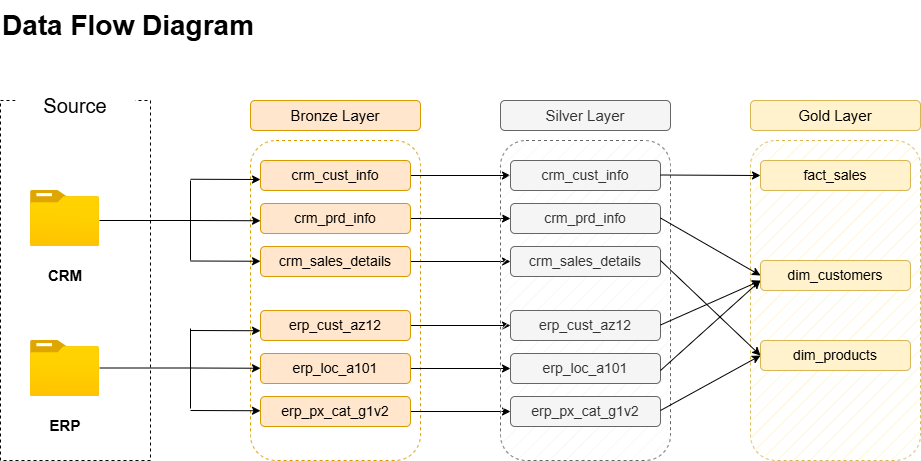

The diagram above was exported from draw.io. Its source (the exported page's mxGraphModel, read from the mxfile embedded in the PNG):
<mxGraphModel dx="1042" dy="657" grid="1" gridSize="10" guides="1" tooltips="1" connect="1" arrows="1" fold="1" page="1" pageScale="1" pageWidth="850" pageHeight="1100" math="0" shadow="0">
  <root>
    <mxCell id="0" />
    <mxCell id="1" parent="0" />
    <mxCell id="S7mpHOFZd-8UdqDTpBtL-1" parent="1" style="rounded=0;whiteSpace=wrap;html=1;strokeColor=default;fillColor=none;dashed=1;" value="" vertex="1">
      <mxGeometry height="360" width="150" x="40" y="120" as="geometry" />
    </mxCell>
    <mxCell id="S7mpHOFZd-8UdqDTpBtL-3" parent="1" style="rounded=0;whiteSpace=wrap;html=1;fillColor=default;strokeColor=none;" value="&lt;font style=&quot;font-size: 20px;&quot;&gt;Source&lt;/font&gt;" vertex="1">
      <mxGeometry height="30" width="120" x="55" y="110" as="geometry" />
    </mxCell>
    <mxCell id="S7mpHOFZd-8UdqDTpBtL-4" parent="1" style="image;aspect=fixed;html=1;points=[];align=center;fontSize=12;image=img/lib/azure2/general/Folder_Blank.svg;" value="" vertex="1">
      <mxGeometry height="56.00000000000001" width="69" x="70" y="210" as="geometry" />
    </mxCell>
    <mxCell id="S7mpHOFZd-8UdqDTpBtL-5" parent="1" style="image;aspect=fixed;html=1;points=[];align=center;fontSize=12;image=img/lib/azure2/general/Folder_Blank.svg;" value="" vertex="1">
      <mxGeometry height="56.00000000000001" width="69" x="70" y="360" as="geometry" />
    </mxCell>
    <mxCell id="S7mpHOFZd-8UdqDTpBtL-6" parent="1" style="text;html=1;whiteSpace=wrap;strokeColor=none;fillColor=none;align=center;verticalAlign=middle;rounded=0;" value="&lt;font style=&quot;font-size: 15px;&quot;&gt;&lt;b&gt;CRM&lt;/b&gt;&lt;/font&gt;" vertex="1">
      <mxGeometry height="30" width="60" x="74.5" y="280" as="geometry" />
    </mxCell>
    <mxCell id="S7mpHOFZd-8UdqDTpBtL-7" parent="1" style="text;html=1;whiteSpace=wrap;strokeColor=none;fillColor=none;align=center;verticalAlign=middle;rounded=0;" value="&lt;font style=&quot;font-size: 15px;&quot;&gt;&lt;b&gt;ERP&lt;/b&gt;&lt;/font&gt;" vertex="1">
      <mxGeometry height="30" width="60" x="74.5" y="430" as="geometry" />
    </mxCell>
    <mxCell id="S7mpHOFZd-8UdqDTpBtL-8" parent="1" style="rounded=1;whiteSpace=wrap;html=1;dashed=1;fillColor=default;strokeColor=#d79b00;fillStyle=hatch;" value="" vertex="1">
      <mxGeometry height="320" width="170" x="290" y="160" as="geometry" />
    </mxCell>
    <mxCell id="S7mpHOFZd-8UdqDTpBtL-9" parent="1" style="rounded=1;whiteSpace=wrap;html=1;fillColor=#ffe6cc;strokeColor=#d79b00;" value="&lt;font style=&quot;font-size: 15px;&quot;&gt;Bronze Layer&lt;/font&gt;" vertex="1">
      <mxGeometry height="30" width="170" x="290" y="120" as="geometry" />
    </mxCell>
    <mxCell id="S7mpHOFZd-8UdqDTpBtL-40" edge="1" parent="1" source="S7mpHOFZd-8UdqDTpBtL-10" style="edgeStyle=orthogonalEdgeStyle;rounded=0;orthogonalLoop=1;jettySize=auto;html=1;exitX=1;exitY=0.5;exitDx=0;exitDy=0;entryX=0;entryY=0.5;entryDx=0;entryDy=0;" target="S7mpHOFZd-8UdqDTpBtL-34">
      <mxGeometry relative="1" as="geometry" />
    </mxCell>
    <mxCell id="S7mpHOFZd-8UdqDTpBtL-10" parent="1" style="rounded=1;whiteSpace=wrap;html=1;fillColor=#ffe6cc;strokeColor=#d79b00;" value="&lt;font style=&quot;font-size: 14px;&quot;&gt;crm_cust_info&lt;/font&gt;" vertex="1">
      <mxGeometry height="30" width="150" x="300" y="180" as="geometry" />
    </mxCell>
    <mxCell id="S7mpHOFZd-8UdqDTpBtL-41" edge="1" parent="1" source="S7mpHOFZd-8UdqDTpBtL-11" style="edgeStyle=orthogonalEdgeStyle;rounded=0;orthogonalLoop=1;jettySize=auto;html=1;exitX=1;exitY=0.5;exitDx=0;exitDy=0;entryX=0;entryY=0.5;entryDx=0;entryDy=0;" target="S7mpHOFZd-8UdqDTpBtL-35">
      <mxGeometry relative="1" as="geometry" />
    </mxCell>
    <mxCell id="S7mpHOFZd-8UdqDTpBtL-11" parent="1" style="rounded=1;whiteSpace=wrap;html=1;fillColor=#ffe6cc;strokeColor=#d79b00;" value="&lt;font style=&quot;font-size: 14px;&quot;&gt;crm_prd_info&lt;/font&gt;" vertex="1">
      <mxGeometry height="30" width="150" x="300" y="223" as="geometry" />
    </mxCell>
    <mxCell id="S7mpHOFZd-8UdqDTpBtL-42" edge="1" parent="1" source="S7mpHOFZd-8UdqDTpBtL-12" style="edgeStyle=orthogonalEdgeStyle;rounded=0;orthogonalLoop=1;jettySize=auto;html=1;exitX=1;exitY=0.5;exitDx=0;exitDy=0;" target="S7mpHOFZd-8UdqDTpBtL-36">
      <mxGeometry relative="1" as="geometry" />
    </mxCell>
    <mxCell id="S7mpHOFZd-8UdqDTpBtL-12" parent="1" style="rounded=1;whiteSpace=wrap;html=1;fillColor=#ffe6cc;strokeColor=#d79b00;" value="&lt;font style=&quot;font-size: 14px;&quot;&gt;crm_sales_details&lt;/font&gt;" vertex="1">
      <mxGeometry height="30" width="150" x="300" y="266" as="geometry" />
    </mxCell>
    <mxCell id="S7mpHOFZd-8UdqDTpBtL-43" edge="1" parent="1" source="S7mpHOFZd-8UdqDTpBtL-13" style="edgeStyle=orthogonalEdgeStyle;rounded=0;orthogonalLoop=1;jettySize=auto;html=1;exitX=1;exitY=0.5;exitDx=0;exitDy=0;entryX=0;entryY=0.5;entryDx=0;entryDy=0;" target="S7mpHOFZd-8UdqDTpBtL-37">
      <mxGeometry relative="1" as="geometry" />
    </mxCell>
    <mxCell id="S7mpHOFZd-8UdqDTpBtL-13" parent="1" style="rounded=1;whiteSpace=wrap;html=1;fillColor=#ffe6cc;strokeColor=#d79b00;" value="&lt;font style=&quot;font-size: 14px;&quot;&gt;erp_cust_az12&lt;/font&gt;" vertex="1">
      <mxGeometry height="30" width="150" x="300" y="330" as="geometry" />
    </mxCell>
    <mxCell id="S7mpHOFZd-8UdqDTpBtL-44" edge="1" parent="1" source="S7mpHOFZd-8UdqDTpBtL-14" style="edgeStyle=orthogonalEdgeStyle;rounded=0;orthogonalLoop=1;jettySize=auto;html=1;exitX=1;exitY=0.5;exitDx=0;exitDy=0;" target="S7mpHOFZd-8UdqDTpBtL-38">
      <mxGeometry relative="1" as="geometry" />
    </mxCell>
    <mxCell id="S7mpHOFZd-8UdqDTpBtL-14" parent="1" style="rounded=1;whiteSpace=wrap;html=1;fillColor=#ffe6cc;strokeColor=#d79b00;" value="&lt;font style=&quot;font-size: 14px;&quot;&gt;erp_loc_a101&lt;/font&gt;" vertex="1">
      <mxGeometry height="30" width="150" x="300" y="373" as="geometry" />
    </mxCell>
    <mxCell id="S7mpHOFZd-8UdqDTpBtL-45" edge="1" parent="1" source="S7mpHOFZd-8UdqDTpBtL-15" style="edgeStyle=orthogonalEdgeStyle;rounded=0;orthogonalLoop=1;jettySize=auto;html=1;exitX=1;exitY=0.5;exitDx=0;exitDy=0;" target="S7mpHOFZd-8UdqDTpBtL-39">
      <mxGeometry relative="1" as="geometry" />
    </mxCell>
    <mxCell id="S7mpHOFZd-8UdqDTpBtL-15" parent="1" style="rounded=1;whiteSpace=wrap;html=1;fillColor=#ffe6cc;strokeColor=#d79b00;" value="&lt;font style=&quot;font-size: 14px;&quot;&gt;erp_px_cat_g1v2&lt;/font&gt;" vertex="1">
      <mxGeometry height="30" width="150" x="300" y="416" as="geometry" />
    </mxCell>
    <mxCell id="S7mpHOFZd-8UdqDTpBtL-21" edge="1" parent="1" style="endArrow=none;html=1;rounded=0;" value="">
      <mxGeometry height="50" relative="1" width="50" as="geometry">
        <mxPoint x="139" y="240" as="sourcePoint" />
        <mxPoint x="230" y="240" as="targetPoint" />
      </mxGeometry>
    </mxCell>
    <mxCell id="S7mpHOFZd-8UdqDTpBtL-22" edge="1" parent="1" style="endArrow=none;html=1;rounded=0;" value="">
      <mxGeometry height="50" relative="1" width="50" as="geometry">
        <mxPoint x="230" y="280" as="sourcePoint" />
        <mxPoint x="230" y="200" as="targetPoint" />
      </mxGeometry>
    </mxCell>
    <mxCell id="S7mpHOFZd-8UdqDTpBtL-23" edge="1" parent="1" style="endArrow=classic;html=1;rounded=0;" value="">
      <mxGeometry height="50" relative="1" width="50" as="geometry">
        <mxPoint x="230" y="198.75" as="sourcePoint" />
        <mxPoint x="300" y="199" as="targetPoint" />
      </mxGeometry>
    </mxCell>
    <mxCell id="S7mpHOFZd-8UdqDTpBtL-24" edge="1" parent="1" style="endArrow=classic;html=1;rounded=0;" value="">
      <mxGeometry height="50" relative="1" width="50" as="geometry">
        <mxPoint x="230" y="240" as="sourcePoint" />
        <mxPoint x="300" y="240.25" as="targetPoint" />
      </mxGeometry>
    </mxCell>
    <mxCell id="S7mpHOFZd-8UdqDTpBtL-25" edge="1" parent="1" style="endArrow=classic;html=1;rounded=0;" value="">
      <mxGeometry height="50" relative="1" width="50" as="geometry">
        <mxPoint x="230" y="280.5" as="sourcePoint" />
        <mxPoint x="300" y="280.75" as="targetPoint" />
      </mxGeometry>
    </mxCell>
    <mxCell id="S7mpHOFZd-8UdqDTpBtL-26" edge="1" parent="1" style="endArrow=none;html=1;rounded=0;" value="">
      <mxGeometry height="50" relative="1" width="50" as="geometry">
        <mxPoint x="139" y="387.5" as="sourcePoint" />
        <mxPoint x="230" y="387.5" as="targetPoint" />
      </mxGeometry>
    </mxCell>
    <mxCell id="S7mpHOFZd-8UdqDTpBtL-27" edge="1" parent="1" style="endArrow=none;html=1;rounded=0;" value="">
      <mxGeometry height="50" relative="1" width="50" as="geometry">
        <mxPoint x="230" y="428" as="sourcePoint" />
        <mxPoint x="230" y="348" as="targetPoint" />
      </mxGeometry>
    </mxCell>
    <mxCell id="S7mpHOFZd-8UdqDTpBtL-28" edge="1" parent="1" style="endArrow=classic;html=1;rounded=0;" value="">
      <mxGeometry height="50" relative="1" width="50" as="geometry">
        <mxPoint x="230" y="350" as="sourcePoint" />
        <mxPoint x="300" y="350.25" as="targetPoint" />
      </mxGeometry>
    </mxCell>
    <mxCell id="S7mpHOFZd-8UdqDTpBtL-29" edge="1" parent="1" style="endArrow=classic;html=1;rounded=0;" value="">
      <mxGeometry height="50" relative="1" width="50" as="geometry">
        <mxPoint x="230" y="430" as="sourcePoint" />
        <mxPoint x="300" y="430.25" as="targetPoint" />
      </mxGeometry>
    </mxCell>
    <mxCell id="S7mpHOFZd-8UdqDTpBtL-30" edge="1" parent="1" style="endArrow=classic;html=1;rounded=0;" value="">
      <mxGeometry height="50" relative="1" width="50" as="geometry">
        <mxPoint x="230" y="387.5" as="sourcePoint" />
        <mxPoint x="300" y="387.75" as="targetPoint" />
      </mxGeometry>
    </mxCell>
    <mxCell id="S7mpHOFZd-8UdqDTpBtL-31" parent="1" style="text;html=1;whiteSpace=wrap;strokeColor=none;fillColor=none;align=left;verticalAlign=middle;rounded=0;autosize=1;resizable=0;" value="&lt;font style=&quot;font-size: 28px;&quot;&gt;&lt;b&gt;Data Flow Diagram&lt;/b&gt;&lt;/font&gt;" vertex="1">
      <mxGeometry height="50" width="280" x="40" y="20" as="geometry" />
    </mxCell>
    <mxCell id="S7mpHOFZd-8UdqDTpBtL-32" parent="1" style="rounded=1;whiteSpace=wrap;html=1;dashed=1;fillColor=#f5f5f5;strokeColor=#666666;fillStyle=hatch;fontColor=#333333;" value="" vertex="1">
      <mxGeometry height="320" width="170" x="540" y="160" as="geometry" />
    </mxCell>
    <mxCell id="S7mpHOFZd-8UdqDTpBtL-33" parent="1" style="rounded=1;whiteSpace=wrap;html=1;fillColor=#f5f5f5;strokeColor=#666666;fontColor=#333333;" value="&lt;span style=&quot;font-size: 15px;&quot;&gt;Silver Layer&lt;/span&gt;" vertex="1">
      <mxGeometry height="30" width="170" x="540" y="120" as="geometry" />
    </mxCell>
    <mxCell id="S7mpHOFZd-8UdqDTpBtL-34" parent="1" style="rounded=1;whiteSpace=wrap;html=1;fillColor=#f5f5f5;strokeColor=#666666;fontColor=#333333;" value="&lt;font style=&quot;font-size: 14px;&quot;&gt;crm_cust_info&lt;/font&gt;" vertex="1">
      <mxGeometry height="30" width="150" x="550" y="180" as="geometry" />
    </mxCell>
    <mxCell id="S7mpHOFZd-8UdqDTpBtL-35" parent="1" style="rounded=1;whiteSpace=wrap;html=1;fillColor=#f5f5f5;strokeColor=#666666;fontColor=#333333;" value="&lt;font style=&quot;font-size: 14px;&quot;&gt;crm_prd_info&lt;/font&gt;" vertex="1">
      <mxGeometry height="30" width="150" x="550" y="223" as="geometry" />
    </mxCell>
    <mxCell id="S7mpHOFZd-8UdqDTpBtL-36" parent="1" style="rounded=1;whiteSpace=wrap;html=1;fillColor=#f5f5f5;strokeColor=#666666;fontColor=#333333;" value="&lt;font style=&quot;font-size: 14px;&quot;&gt;crm_sales_details&lt;/font&gt;" vertex="1">
      <mxGeometry height="30" width="150" x="550" y="266" as="geometry" />
    </mxCell>
    <mxCell id="S7mpHOFZd-8UdqDTpBtL-37" parent="1" style="rounded=1;whiteSpace=wrap;html=1;fillColor=#f5f5f5;strokeColor=#666666;fontColor=#333333;" value="&lt;font style=&quot;font-size: 14px;&quot;&gt;erp_cust_az12&lt;/font&gt;" vertex="1">
      <mxGeometry height="30" width="150" x="550" y="330" as="geometry" />
    </mxCell>
    <mxCell id="S7mpHOFZd-8UdqDTpBtL-38" parent="1" style="rounded=1;whiteSpace=wrap;html=1;fillColor=#f5f5f5;strokeColor=#666666;fontColor=#333333;" value="&lt;font style=&quot;font-size: 14px;&quot;&gt;erp_loc_a101&lt;/font&gt;" vertex="1">
      <mxGeometry height="30" width="150" x="550" y="373" as="geometry" />
    </mxCell>
    <mxCell id="S7mpHOFZd-8UdqDTpBtL-39" parent="1" style="rounded=1;whiteSpace=wrap;html=1;fillColor=#f5f5f5;strokeColor=#666666;fontColor=#333333;" value="&lt;font style=&quot;font-size: 14px;&quot;&gt;erp_px_cat_g1v2&lt;/font&gt;" vertex="1">
      <mxGeometry height="30" width="150" x="550" y="416" as="geometry" />
    </mxCell>
    <mxCell id="UYJauRn8w77WqS2y49j6-1" parent="1" style="rounded=1;whiteSpace=wrap;html=1;dashed=1;fillColor=#fff2cc;strokeColor=#d6b656;fillStyle=hatch;" value="" vertex="1">
      <mxGeometry height="320" width="170" x="790" y="160" as="geometry" />
    </mxCell>
    <mxCell id="UYJauRn8w77WqS2y49j6-2" parent="1" style="rounded=1;whiteSpace=wrap;html=1;fillColor=#fff2cc;strokeColor=#d6b656;" value="&lt;span style=&quot;font-size: 15px;&quot;&gt;Gold Layer&lt;/span&gt;" vertex="1">
      <mxGeometry height="30" width="170" x="790" y="120" as="geometry" />
    </mxCell>
    <mxCell id="UYJauRn8w77WqS2y49j6-3" parent="1" style="rounded=1;whiteSpace=wrap;html=1;fillColor=#fff2cc;strokeColor=#d6b656;" value="&lt;span style=&quot;font-size: 14px;&quot;&gt;fact_sales&lt;/span&gt;" vertex="1">
      <mxGeometry height="30" width="150" x="800" y="180" as="geometry" />
    </mxCell>
    <mxCell id="UYJauRn8w77WqS2y49j6-4" parent="1" style="rounded=1;whiteSpace=wrap;html=1;fillColor=#fff2cc;strokeColor=#d6b656;" value="&lt;span style=&quot;font-size: 14px;&quot;&gt;dim_customers&lt;/span&gt;" vertex="1">
      <mxGeometry height="30" width="150" x="800" y="280" as="geometry" />
    </mxCell>
    <mxCell id="UYJauRn8w77WqS2y49j6-5" parent="1" style="rounded=1;whiteSpace=wrap;html=1;fillColor=#fff2cc;strokeColor=#d6b656;" value="&lt;span style=&quot;font-size: 14px;&quot;&gt;dim_products&lt;/span&gt;" vertex="1">
      <mxGeometry height="30" width="150" x="800" y="360" as="geometry" />
    </mxCell>
    <mxCell id="UYJauRn8w77WqS2y49j6-9" edge="1" parent="1" style="endArrow=classic;html=1;rounded=0;entryX=0;entryY=0.5;entryDx=0;entryDy=0;" target="UYJauRn8w77WqS2y49j6-3" value="">
      <mxGeometry height="50" relative="1" width="50" as="geometry">
        <mxPoint x="700" y="194.5" as="sourcePoint" />
        <mxPoint x="790" y="194.5" as="targetPoint" />
      </mxGeometry>
    </mxCell>
    <mxCell id="UYJauRn8w77WqS2y49j6-10" edge="1" parent="1" style="endArrow=classic;html=1;rounded=0;entryX=0;entryY=0.5;entryDx=0;entryDy=0;" target="UYJauRn8w77WqS2y49j6-4" value="">
      <mxGeometry height="50" relative="1" width="50" as="geometry">
        <mxPoint x="700" y="237.5" as="sourcePoint" />
        <mxPoint x="800" y="238" as="targetPoint" />
      </mxGeometry>
    </mxCell>
    <mxCell id="UYJauRn8w77WqS2y49j6-11" edge="1" parent="1" style="endArrow=classic;html=1;rounded=0;entryX=0.059;entryY=0.438;entryDx=0;entryDy=0;entryPerimeter=0;" target="UYJauRn8w77WqS2y49j6-1" value="">
      <mxGeometry height="50" relative="1" width="50" as="geometry">
        <mxPoint x="700" y="344.5" as="sourcePoint" />
        <mxPoint x="800" y="345" as="targetPoint" />
      </mxGeometry>
    </mxCell>
    <mxCell id="UYJauRn8w77WqS2y49j6-12" edge="1" parent="1" style="endArrow=classic;html=1;rounded=0;" value="">
      <mxGeometry height="50" relative="1" width="50" as="geometry">
        <mxPoint x="700" y="390" as="sourcePoint" />
        <mxPoint x="800" y="300" as="targetPoint" />
      </mxGeometry>
    </mxCell>
    <mxCell id="UYJauRn8w77WqS2y49j6-13" edge="1" parent="1" style="endArrow=classic;html=1;rounded=0;entryX=0;entryY=0.5;entryDx=0;entryDy=0;" target="UYJauRn8w77WqS2y49j6-5" value="">
      <mxGeometry height="50" relative="1" width="50" as="geometry">
        <mxPoint x="700" y="280" as="sourcePoint" />
        <mxPoint x="800" y="337.5" as="targetPoint" />
      </mxGeometry>
    </mxCell>
    <mxCell id="UYJauRn8w77WqS2y49j6-14" edge="1" parent="1" style="endArrow=classic;html=1;rounded=0;entryX=0;entryY=0.5;entryDx=0;entryDy=0;" target="UYJauRn8w77WqS2y49j6-5" value="">
      <mxGeometry height="50" relative="1" width="50" as="geometry">
        <mxPoint x="700" y="430" as="sourcePoint" />
        <mxPoint x="800" y="487.5" as="targetPoint" />
      </mxGeometry>
    </mxCell>
  </root>
</mxGraphModel>